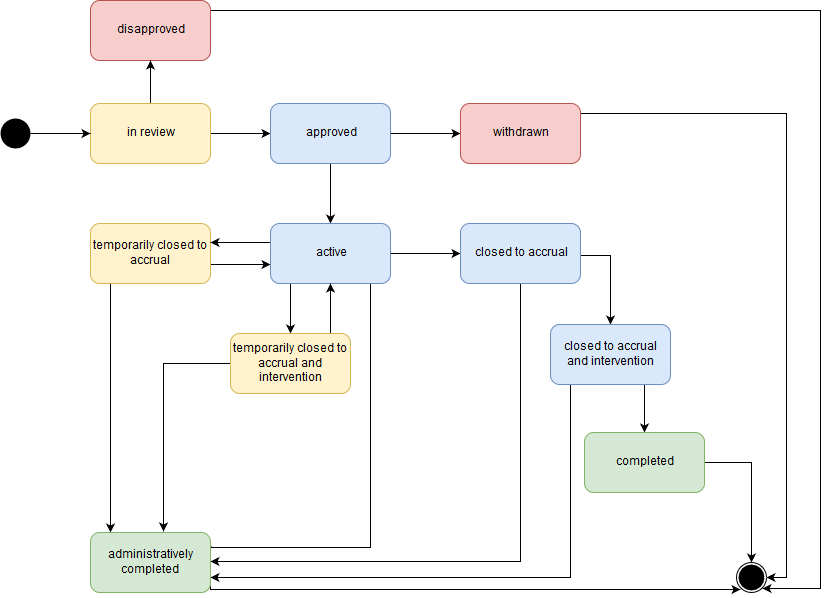

The diagram above was exported from draw.io. Its source (the exported page's mxGraphModel, read from the mxfile embedded in the PNG):
<mxGraphModel dx="1387" dy="735" grid="1" gridSize="10" guides="1" tooltips="1" connect="1" arrows="1" fold="1" page="1" pageScale="1.5" pageWidth="850" pageHeight="1100" background="#ffffff" math="0" shadow="0">
  <root>
    <mxCell id="0" style=";html=1;" />
    <mxCell id="1" style=";html=1;" parent="0" />
    <mxCell id="202" style="edgeStyle=orthogonalEdgeStyle;rounded=0;html=1;entryX=0.855;entryY=0.855;entryPerimeter=0;jettySize=auto;orthogonalLoop=1;" parent="1" target="156" edge="1">
      <mxGeometry relative="1" as="geometry">
        <mxPoint x="320" y="69" as="sourcePoint" />
        <Array as="points">
          <mxPoint x="930" y="69" />
          <mxPoint x="930" y="647" />
        </Array>
      </mxGeometry>
    </mxCell>
    <mxCell id="144" value="disapproved" style="rounded=1;whiteSpace=wrap;html=1;fillColor=#f8cecc;strokeColor=#b85450;" parent="1" vertex="1">
      <mxGeometry x="200" y="59" width="120" height="60" as="geometry" />
    </mxCell>
    <mxCell id="170" style="edgeStyle=orthogonalEdgeStyle;rounded=0;html=1;exitX=0.5;exitY=0;jettySize=auto;orthogonalLoop=1;" parent="1" source="146" target="144" edge="1">
      <mxGeometry relative="1" as="geometry" />
    </mxCell>
    <mxCell id="172" style="edgeStyle=orthogonalEdgeStyle;rounded=0;html=1;jettySize=auto;orthogonalLoop=1;" parent="1" source="146" target="147" edge="1">
      <mxGeometry relative="1" as="geometry" />
    </mxCell>
    <mxCell id="146" value="in review" style="rounded=1;whiteSpace=wrap;html=1;fillColor=#fff2cc;strokeColor=#d6b656;" parent="1" vertex="1">
      <mxGeometry x="200" y="162" width="120" height="60" as="geometry" />
    </mxCell>
    <mxCell id="173" style="edgeStyle=orthogonalEdgeStyle;rounded=0;html=1;jettySize=auto;orthogonalLoop=1;" parent="1" source="147" target="148" edge="1">
      <mxGeometry relative="1" as="geometry" />
    </mxCell>
    <mxCell id="174" style="edgeStyle=orthogonalEdgeStyle;rounded=0;html=1;jettySize=auto;orthogonalLoop=1;" parent="1" source="147" target="150" edge="1">
      <mxGeometry relative="1" as="geometry" />
    </mxCell>
    <mxCell id="147" value="approved" style="rounded=1;whiteSpace=wrap;html=1;fillColor=#dae8fc;strokeColor=#6c8ebf;" parent="1" vertex="1">
      <mxGeometry x="380" y="162" width="120" height="60" as="geometry" />
    </mxCell>
    <mxCell id="186" style="edgeStyle=orthogonalEdgeStyle;rounded=0;html=1;jettySize=auto;orthogonalLoop=1;entryX=1;entryY=0.5;entryPerimeter=0;" parent="1" target="156" edge="1">
      <mxGeometry relative="1" as="geometry">
        <mxPoint x="900" y="648" as="targetPoint" />
        <mxPoint x="690" y="172" as="sourcePoint" />
        <Array as="points">
          <mxPoint x="896" y="172" />
          <mxPoint x="896" y="636" />
        </Array>
      </mxGeometry>
    </mxCell>
    <mxCell id="148" value="withdrawn" style="rounded=1;whiteSpace=wrap;html=1;fillColor=#f8cecc;strokeColor=#b85450;" parent="1" vertex="1">
      <mxGeometry x="570" y="162" width="120" height="60" as="geometry" />
    </mxCell>
    <mxCell id="175" style="edgeStyle=orthogonalEdgeStyle;rounded=0;html=1;jettySize=auto;orthogonalLoop=1;" parent="1" edge="1">
      <mxGeometry relative="1" as="geometry">
        <mxPoint x="320" y="323" as="sourcePoint" />
        <mxPoint x="380" y="323" as="targetPoint" />
      </mxGeometry>
    </mxCell>
    <mxCell id="200" style="edgeStyle=orthogonalEdgeStyle;rounded=0;html=1;jettySize=auto;orthogonalLoop=1;" parent="1" source="149" target="167" edge="1">
      <mxGeometry relative="1" as="geometry">
        <Array as="points">
          <mxPoint x="220" y="480" />
          <mxPoint x="220" y="480" />
        </Array>
      </mxGeometry>
    </mxCell>
    <mxCell id="149" value="temporarily closed to accrual" style="rounded=1;whiteSpace=wrap;html=1;fillColor=#fff2cc;strokeColor=#d6b656;" parent="1" vertex="1">
      <mxGeometry x="200" y="282" width="120" height="60" as="geometry" />
    </mxCell>
    <mxCell id="176" style="edgeStyle=orthogonalEdgeStyle;rounded=0;html=1;jettySize=auto;orthogonalLoop=1;" parent="1" edge="1">
      <mxGeometry relative="1" as="geometry">
        <mxPoint x="380" y="301" as="sourcePoint" />
        <mxPoint x="320" y="301" as="targetPoint" />
        <Array as="points">
          <mxPoint x="360" y="301" />
          <mxPoint x="360" y="301" />
        </Array>
      </mxGeometry>
    </mxCell>
    <mxCell id="177" style="edgeStyle=orthogonalEdgeStyle;rounded=0;html=1;jettySize=auto;orthogonalLoop=1;" parent="1" source="150" target="151" edge="1">
      <mxGeometry relative="1" as="geometry" />
    </mxCell>
    <mxCell id="180" style="edgeStyle=orthogonalEdgeStyle;rounded=0;html=1;jettySize=auto;orthogonalLoop=1;" parent="1" source="150" target="152" edge="1">
      <mxGeometry relative="1" as="geometry">
        <Array as="points">
          <mxPoint x="400" y="380" />
          <mxPoint x="400" y="380" />
        </Array>
      </mxGeometry>
    </mxCell>
    <mxCell id="197" style="edgeStyle=orthogonalEdgeStyle;rounded=0;html=1;entryX=0.975;entryY=0.1;entryPerimeter=0;jettySize=auto;orthogonalLoop=1;" parent="1" target="167" edge="1">
      <mxGeometry relative="1" as="geometry">
        <mxPoint x="480" y="322" as="sourcePoint" />
        <Array as="points">
          <mxPoint x="480" y="606" />
        </Array>
      </mxGeometry>
    </mxCell>
    <mxCell id="150" value="active" style="rounded=1;whiteSpace=wrap;html=1;fillColor=#dae8fc;strokeColor=#6c8ebf;" parent="1" vertex="1">
      <mxGeometry x="380" y="282" width="120" height="60" as="geometry" />
    </mxCell>
    <mxCell id="178" style="edgeStyle=orthogonalEdgeStyle;rounded=0;html=1;jettySize=auto;orthogonalLoop=1;exitX=1;exitY=0.5;" parent="1" source="151" target="166" edge="1">
      <mxGeometry relative="1" as="geometry">
        <Array as="points">
          <mxPoint x="690" y="314" />
          <mxPoint x="720" y="314" />
        </Array>
      </mxGeometry>
    </mxCell>
    <mxCell id="191" style="edgeStyle=orthogonalEdgeStyle;rounded=0;html=1;entryX=1;entryY=0.25;jettySize=auto;orthogonalLoop=1;exitX=0.5;exitY=0.967;exitPerimeter=0;" parent="1" edge="1">
      <mxGeometry relative="1" as="geometry">
        <mxPoint x="630" y="317" as="sourcePoint" />
        <mxPoint x="320" y="620" as="targetPoint" />
        <Array as="points">
          <mxPoint x="630" y="620" />
        </Array>
      </mxGeometry>
    </mxCell>
    <mxCell id="151" value="closed to accrual" style="rounded=1;whiteSpace=wrap;html=1;fillColor=#dae8fc;strokeColor=#6c8ebf;" parent="1" vertex="1">
      <mxGeometry x="570" y="282" width="120" height="60" as="geometry" />
    </mxCell>
    <mxCell id="183" style="edgeStyle=orthogonalEdgeStyle;rounded=0;html=1;jettySize=auto;orthogonalLoop=1;exitX=1;exitY=0.5;" parent="1" source="152" target="150" edge="1">
      <mxGeometry relative="1" as="geometry">
        <Array as="points">
          <mxPoint x="440" y="422" />
        </Array>
      </mxGeometry>
    </mxCell>
    <mxCell id="201" style="edgeStyle=orthogonalEdgeStyle;rounded=0;html=1;entryX=0.608;entryY=-0.017;entryPerimeter=0;jettySize=auto;orthogonalLoop=1;" parent="1" source="152" target="167" edge="1">
      <mxGeometry relative="1" as="geometry" />
    </mxCell>
    <mxCell id="152" value="temporarily closed to accrual and intervention" style="rounded=1;whiteSpace=wrap;html=1;fillColor=#fff2cc;strokeColor=#d6b656;" parent="1" vertex="1">
      <mxGeometry x="340" y="392" width="120" height="60" as="geometry" />
    </mxCell>
    <mxCell id="156" value="" style="shape=mxgraph.bpmn.terminate;fillColor=white;strokeColor=black;strokeWidth=2;perimeter=ellipsePerimeter;html=1;" parent="1" vertex="1">
      <mxGeometry x="846.0000000000002" y="621" width="30" height="30" as="geometry" />
    </mxCell>
    <mxCell id="171" style="edgeStyle=orthogonalEdgeStyle;rounded=0;html=1;jettySize=auto;orthogonalLoop=1;" parent="1" source="160" target="146" edge="1">
      <mxGeometry relative="1" as="geometry" />
    </mxCell>
    <mxCell id="160" value="" style="ellipse;fillColor=#000000;strokeColor=none;html=1;" parent="1" vertex="1">
      <mxGeometry x="110.00000000000023" y="177" width="30" height="30" as="geometry" />
    </mxCell>
    <mxCell id="196" style="edgeStyle=orthogonalEdgeStyle;rounded=0;html=1;jettySize=auto;orthogonalLoop=1;exitX=0.5;exitY=1;exitPerimeter=0;entryX=1;entryY=0.75;" parent="1" target="167" edge="1">
      <mxGeometry relative="1" as="geometry">
        <mxPoint x="720" y="423" as="sourcePoint" />
        <mxPoint x="340" y="637" as="targetPoint" />
        <Array as="points">
          <mxPoint x="680" y="423" />
          <mxPoint x="680" y="636" />
        </Array>
      </mxGeometry>
    </mxCell>
    <mxCell id="203" value="" style="edgeStyle=orthogonalEdgeStyle;rounded=0;html=1;jettySize=auto;orthogonalLoop=1;fontSize=14;" edge="1" parent="1" source="166" target="168">
      <mxGeometry relative="1" as="geometry">
        <Array as="points">
          <mxPoint x="754" y="450" />
          <mxPoint x="754" y="450" />
        </Array>
      </mxGeometry>
    </mxCell>
    <mxCell id="166" value="closed to accrual and intervention" style="rounded=1;whiteSpace=wrap;html=1;fillColor=#dae8fc;strokeColor=#6c8ebf;" parent="1" vertex="1">
      <mxGeometry x="660" y="383" width="120" height="60" as="geometry" />
    </mxCell>
    <mxCell id="189" style="edgeStyle=orthogonalEdgeStyle;rounded=0;html=1;entryX=0.145;entryY=0.855;entryPerimeter=0;jettySize=auto;orthogonalLoop=1;exitX=1;exitY=0.75;" parent="1" edge="1">
      <mxGeometry relative="1" as="geometry">
        <mxPoint x="320" y="644" as="sourcePoint" />
        <mxPoint x="850" y="648" as="targetPoint" />
        <Array as="points">
          <mxPoint x="320" y="648" />
        </Array>
      </mxGeometry>
    </mxCell>
    <mxCell id="167" value="administratively completed" style="rounded=1;whiteSpace=wrap;html=1;fillColor=#d5e8d4;strokeColor=#82b366;" parent="1" vertex="1">
      <mxGeometry x="200" y="591" width="120" height="60" as="geometry" />
    </mxCell>
    <mxCell id="185" style="edgeStyle=orthogonalEdgeStyle;rounded=0;html=1;entryX=0.5;entryY=0;entryPerimeter=0;jettySize=auto;orthogonalLoop=1;" parent="1" source="168" target="156" edge="1">
      <mxGeometry relative="1" as="geometry" />
    </mxCell>
    <mxCell id="168" value="completed" style="rounded=1;whiteSpace=wrap;html=1;fillColor=#d5e8d4;strokeColor=#82b366;" parent="1" vertex="1">
      <mxGeometry x="694" y="491" width="120" height="60" as="geometry" />
    </mxCell>
  </root>
</mxGraphModel>